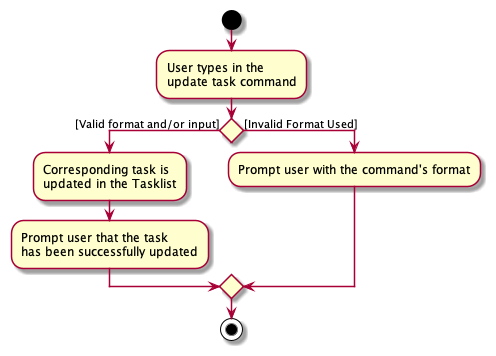

The diagram above was rendered by PlantUML. Its source (embedded in the PNG):
@startuml
start
:User types in the
update task command;

'Since the beta syntax does not support placing the condition outside the
'diamond we place it as the true branch instead.

if () then ([Valid format and/or input])
    :Corresponding task is
    updated in the Tasklist;
    :Prompt user that the task
    has been successfully updated;
else ([Invalid Format Used])
    -Prompt user with the command's format
endif
stop
@enduml